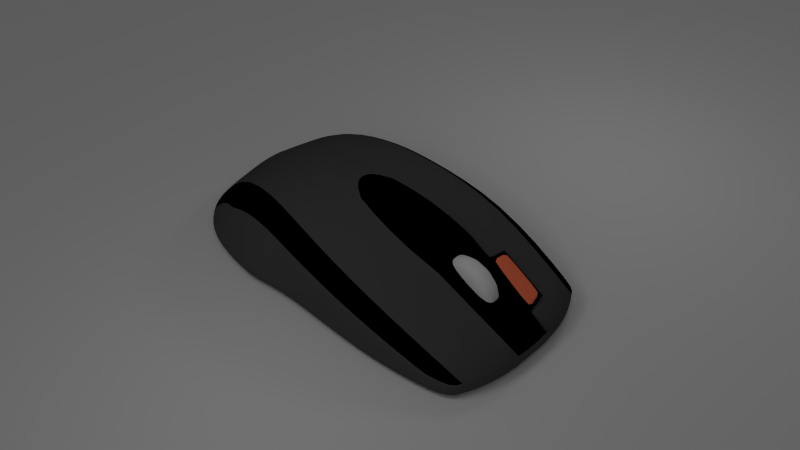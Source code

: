 # Source: mouse_-_AndreySurnachev.blend  (saved by Blender 2.64.6; exported with 4.5.12 LTS)
import bpy
from mathutils import Matrix  # noqa: F401  (used for matrix-valued properties, if any)

bpy.ops.wm.read_factory_settings(use_empty=True)
scene = bpy.context.scene
scene.name = 'Scene'

# ---- collections
col_collection_1 = bpy.data.collections.new('Collection 1'); scene.collection.children.link(col_collection_1)

# ---- materials (node trees are filled in below, after node groups)
mat_x = bpy.data.materials.new('блик')
mat_x.alpha_threshold = 0.0
mat_x.use_transparent_shadow = False
mat_x.diffuse_color = (0.0, 0.0, 0.0, 1.0)
mat_x.roughness = 0.5
mat_x.specular_intensity = 1.0
mat_x.line_color = (0.0, 0.0, 0.0, 1.0)
mat_x_1 = bpy.data.materials.new('колесо')
mat_x_1.alpha_threshold = 0.0
mat_x_1.use_transparent_shadow = False
mat_x_1.roughness = 0.5
mat_x_1.specular_intensity = 0.0
mat_x_1.line_color = (0.0, 0.0, 0.0, 1.0)
mat_x_2 = bpy.data.materials.new('резина')
mat_x_2.alpha_threshold = 0.0
mat_x_2.use_transparent_shadow = False
mat_x_2.diffuse_color = (0.07619, 0.07619, 0.07619, 1.0)
mat_x_2.roughness = 0.5
mat_x_2.specular_intensity = 0.0
mat_x_2.line_color = (0.0, 0.0, 0.0, 1.0)
mat_x_3 = bpy.data.materials.new('кнопка')
mat_x_3.alpha_threshold = 0.0
mat_x_3.use_transparent_shadow = False
mat_x_3.diffuse_color = (1.0, 0.1981, 0.09084, 1.0)
mat_x_3.roughness = 0.5
mat_x_3.specular_intensity = 0.0
mat_x_3.line_color = (0.0, 0.0, 0.0, 1.0)

# ---- material node trees

# ---- world
world_world = bpy.data.worlds.new('World'); scene.world = world_world
world_world.color = (0.05088, 0.05088, 0.05088)
world_world.use_sun_shadow = False
world_world.sun_shadow_jitter_overblur = 0.0
world_world.cycles.sampling_method = 'MANUAL'
world_world.cycles.sample_map_resolution = 256

# ---- cameras
cam_camera = bpy.data.cameras.new('Camera')
cam_camera.clip_end = 100.0
cam_camera.lens = 35.0
cam_camera.sensor_width = 32.0
cam_camera.sensor_height = 18.0
cam_camera.ortho_scale = 7.314
cam_camera.dof.focus_distance = 0.0
cam_camera.dof.aperture_fstop = 128.0

# ---- lights
light_lamp_002 = bpy.data.lights.new('Lamp.002', 'SUN')
light_lamp_002.transmission_factor = 0.0
light_lamp_002.cutoff_distance = 30.0
light_lamp_002.angle = 1.571
light_lamp_002.energy = 0.3
light_lamp_002.shadow_buffer_clip_start = 1.001
light_lamp_002.shadow_soft_size = 1.0
light_lamp_002.shadow_cascade_max_distance = 1000.0
light_lamp_002.cycles.use_multiple_importance_sampling = False
light_lamp_001 = bpy.data.lights.new('Lamp.001', 'POINT')
light_lamp_001.transmission_factor = 0.0
light_lamp_001.cutoff_distance = 30.0
light_lamp_001.energy = 100.0
light_lamp_001.shadow_buffer_clip_start = 1.001
light_lamp_001.shadow_soft_size = 1.0
light_lamp_001.shadow_maximum_resolution = 0.006
light_lamp_001.use_absolute_resolution = True
light_lamp_001.cycles.use_multiple_importance_sampling = False
light_lamp = bpy.data.lights.new('Lamp', 'POINT')
light_lamp.transmission_factor = 0.0
light_lamp.cutoff_distance = 30.0
light_lamp.energy = 100.0
light_lamp.shadow_buffer_clip_start = 1.001
light_lamp.shadow_soft_size = 1.0
light_lamp.shadow_maximum_resolution = 0.006
light_lamp.use_absolute_resolution = True
light_lamp.cycles.use_multiple_importance_sampling = False

# ---- meshes
me_plane_001 = bpy.data.meshes.new('Plane.001')
me_plane_001.from_pydata([(1.0, -1.0, 0.0), (-1.0, -1.0, 0.0), (1.0, 1.0, 0.0), (-1.0, 1.0, 0.0)], [], [(2, 3, 1, 0)])
me_plane_001.use_remesh_preserve_volume = False
me_plane_001.use_remesh_preserve_attributes = False
me_plane_001.use_mirror_vertex_groups = False
me_plane_001.update()
me_plane = bpy.data.meshes.new('Plane')
me_plane.from_pydata([(1.0, -0.7397, -1.289e-08), (1.417, 1.688, 1.467), (1.45, -0.5195, -2.379e-08), (1.741, 1.801, 1.205), (2.094, 0.3286, -6.449e-08), (2.218, 1.994, -7.64e-08), (1.638, 2.732, 1.447), (1.87, 2.493, 1.075), (2.041, 2.755, -1.141e-07), (0.2237, -0.9418, -2.883e-09), (0.2085, 1.476, 1.713), (0.3788, 3.017, 1.655), (0.3722, 6.765, 0.3209), (1.77, 6.329, -1.141e-07), (1.77, 6.329, 0.2343), (1.521, 6.481, 0.3209), (0.3722, 6.765, -2.98e-08), (1.521, 6.481, -5.96e-08), (0.5396, 4.691, 1.315), (1.801, 4.466, 1.15), (2.071, 4.416, 0.9279), (2.071, 4.542, -1.192e-07), (1.129, 0.4073, 1.182), (1.628, 0.6153, 1.011), (2.233, 1.627, -7.558e-08), (0.2144, 0.2528, 1.182), (0.2425, 5.305, 1.293), (0.2425, 5.622, 1.211), (0.2425, 5.855, 0.9849), (0.2425, 5.94, 0.6767), (0.2425, 5.855, 0.3684), (0.2425, 5.622, 0.1427), (0.2425, 5.305, 0.06014), (0.2425, 4.987, 0.1427), (0.2425, 4.754, 0.3684), (0.2425, 4.669, 0.6767), (0.2425, 4.754, 0.9849), (0.2425, 4.987, 1.211), (-0.001723, 5.305, 1.293), (-0.001723, 5.622, 1.211), (-0.001723, 5.855, 0.9849), (-0.001723, 5.94, 0.6767), (-0.001723, 5.855, 0.3684), (-0.001723, 5.622, 0.1427), (-0.001723, 5.305, 0.06014), (-0.001723, 4.987, 0.1427), (-0.001723, 4.754, 0.3684), (-0.001723, 4.669, 0.6767), (-0.001723, 4.754, 0.9849), (-0.001723, 4.987, 1.211), (0.342, 4.557, -2.221e-08), (1.687, 4.545, -9.056e-08), (1.382, 4.548, -4.71e-08), (-0.007213, 4.56, -6.442e-08), (1.248, 2.691, -3.509e-08), (1.602, 2.719, -6.649e-08), (0.3002, 2.615, -1.539e-08), (-0.004659, 2.591, -4.16e-08), (1.122, 0.139, -2.383e-08), (1.521, 0.1721, -4.361e-08), (0.2629, 0.0675, -9.284e-09), (-0.00241, 0.04552, -2.152e-08), (0.2225, -0.7886, 0.1516), (1.017, -0.5926, 0.1516), (1.473, -0.3739, 0.1296), (2.168, 1.444, 0.1832), (1.77, 6.329, 0.04248), (2.01, 2.707, 0.2469), (2.175, 1.959, 0.2598), (2.071, 4.519, 0.1682), (1.521, 6.481, 0.05817), (0.3722, 6.765, 0.05817), (1.978, 0.4081, 0.1919), (0.2861, 1.651, -1.308e-08), (1.567, 1.636, -5.676e-08), (1.196, 1.64, -3.045e-08), (-0.003831, 1.655, -3.422e-08), (0.293, 2.124, -1.421e-08), (1.58, 2.037, -6.036e-08), (1.217, 2.061, -3.231e-08), (-0.004264, 2.144, -3.808e-08), (0.3782, 3.038, 1.679), (0.3716, 6.787, 0.3322), (-0.0005867, 4.756, 1.311), (0.539, 4.713, 1.34), (0.6118, -0.8407, -7.885e-09), (0.8129, 1.582, 1.713), (1.008, 2.874, 1.551), (0.9702, 6.709, 0.3209), (0.9702, 6.709, -4.47e-08), (1.17, 4.579, 1.232), (0.6715, 0.3301, 1.182), (0.8619, 4.552, -3.465e-08), (0.774, 2.653, -2.524e-08), (0.6925, 0.1032, -1.656e-08), (0.6195, -0.6906, 0.1516), (0.9702, 6.709, 0.05817), (0.7411, 1.646, -2.176e-08), (0.7549, 2.093, -2.326e-08), (-1.0, -0.7397, -1.289e-08), (-1.417, 1.688, 1.467), (0.0, -1.0, 0.0), (0.0, 1.44, 1.713), (-1.45, -0.5195, -2.379e-08), (-1.741, 1.801, 1.205), (-2.094, 0.3286, -6.449e-08), (-2.218, 1.994, -7.64e-08), (-1.638, 2.732, 1.447), (-0.000625, 2.752, 1.693), (-1.87, 2.493, 1.075), (-2.041, 2.755, -1.141e-07), (-0.2237, -0.9418, -2.883e-09), (-0.2085, 1.476, 1.713), (-0.3788, 3.017, 1.655), (-0.3722, 6.765, 0.3209), (-1.77, 6.329, -1.141e-07), (-1.77, 6.329, 0.2343), (-1.521, 6.481, 0.3209), (-0.3722, 6.765, -2.98e-08), (0.0, 6.764, -8.941e-08), (-1.521, 6.481, -5.96e-08), (-0.5396, 4.691, 1.315), (-1.801, 4.466, 1.15), (-2.071, 4.416, 0.9279), (-2.071, 4.542, -1.192e-07), (-1.129, 0.4073, 1.182), (0.0, 0.2083, 1.182), (-1.628, 0.6153, 1.011), (-2.233, 1.627, -7.558e-08), (-0.2144, 0.2528, 1.182), (-0.2425, 5.305, 1.293), (-0.2425, 5.622, 1.211), (-0.2425, 5.855, 0.9849), (-0.2425, 5.94, 0.6767), (-0.2425, 5.855, 0.3684), (-0.2425, 5.622, 0.1427), (-0.2425, 5.305, 0.06014), (-0.2425, 4.987, 0.1427), (-0.2425, 4.754, 0.3684), (-0.2425, 4.669, 0.6767), (-0.2425, 4.754, 0.9849), (-0.2425, 4.987, 1.211), (0.001723, 5.305, 1.293), (0.001723, 5.622, 1.211), (0.001723, 5.855, 0.9849), (0.001723, 5.94, 0.6767), (0.001723, 5.855, 0.3684), (0.001723, 5.622, 0.1427), (0.001723, 5.305, 0.06014), (0.001723, 4.987, 0.1427), (0.001723, 4.754, 0.3684), (0.001723, 4.669, 0.6767), (0.001723, 4.754, 0.9849), (0.001723, 4.987, 1.211), (-0.342, 4.557, -2.221e-08), (-1.687, 4.545, -9.056e-08), (-1.382, 4.548, -4.71e-08), (0.007213, 4.56, -6.442e-08), (-1.248, 2.691, -3.509e-08), (-1.602, 2.719, -6.649e-08), (-0.3002, 2.615, -1.539e-08), (0.004659, 2.591, -4.16e-08), (-1.122, 0.139, -2.383e-08), (-1.521, 0.1721, -4.361e-08), (-0.2629, 0.0675, -9.284e-09), (0.00241, 0.04552, -2.152e-08), (0.0, -0.845, 0.1516), (-0.2225, -0.7886, 0.1516), (-1.017, -0.5926, 0.1516), (-1.473, -0.3739, 0.1296), (-2.168, 1.444, 0.1832), (-1.77, 6.329, 0.04248), (-2.01, 2.707, 0.2469), (-2.175, 1.959, 0.2598), (-2.071, 4.519, 0.1682), (-1.521, 6.481, 0.05817), (-0.3722, 6.765, 0.05817), (0.0, 6.764, 0.05817), (-1.978, 0.4081, 0.1919), (-0.2861, 1.651, -1.308e-08), (-1.567, 1.636, -5.676e-08), (-1.196, 1.64, -3.045e-08), (0.003831, 1.655, -3.422e-08), (-0.293, 2.124, -1.421e-08), (-1.58, 2.037, -6.036e-08), (-1.217, 2.061, -3.231e-08), (0.004264, 2.144, -3.808e-08), (-3.83e-05, 2.773, 1.718), (-0.3782, 3.038, 1.679), (-0.3716, 6.787, 0.3322), (0.0005867, 6.785, 0.3322), (0.0005867, 4.756, 1.311), (-0.539, 4.713, 1.34), (-0.6118, -0.8407, -7.885e-09), (-0.8129, 1.582, 1.713), (-1.008, 2.874, 1.551), (-0.9702, 6.709, 0.3209), (-0.9702, 6.709, -4.47e-08), (-1.17, 4.579, 1.232), (-0.6715, 0.3301, 1.182), (-0.8619, 4.552, -3.465e-08), (-0.774, 2.653, -2.524e-08), (-0.6925, 0.1032, -1.656e-08), (-0.6195, -0.6906, 0.1516), (-0.9702, 6.709, 0.05817), (-0.7411, 1.646, -2.176e-08), (-0.7549, 2.093, -2.326e-08), (0.2703, 3.534, 1.542), (0.2703, 4.161, 1.372), (7.242e-07, 3.321, 1.562), (-0.2702, 3.534, 1.542), (-0.0002743, 4.315, 1.358), (-0.2702, 4.161, 1.372), (0.1133, 3.711, 1.493), (0.1133, 3.974, 1.422), (-1.845e-05, 3.621, 1.501), (-0.1133, 3.711, 1.493), (-0.0001338, 4.038, 1.416), (-0.1133, 3.974, 1.422), (0.1133, 3.725, 1.554), (0.1133, 3.988, 1.483), (-1.788e-05, 3.635, 1.562), (-0.1133, 3.725, 1.554), (-0.0001332, 4.052, 1.477), (-0.1133, 3.988, 1.483), (0.08857, 3.753, 1.546), (0.08857, 3.958, 1.491), (-2.091e-05, 3.683, 1.553), (-0.0886, 3.753, 1.546), (-0.0001111, 4.009, 1.486), (-0.0886, 3.958, 1.491), (-0.4124, 6.371, 0.5266), (-0.5121, 5.312, 1.024), (-0.4122, 6.379, 0.5307), (-0.5119, 5.32, 1.032), (-0.8281, 6.293, 0.577), (-0.8753, 5.343, 1.008), (-0.8279, 6.301, 0.5811), (-0.8751, 5.35, 1.017), (-0.4568, 6.31, 0.5561), (-0.5383, 5.385, 1.009), (-0.7967, 6.243, 0.6004), (-0.8353, 5.412, 0.9953), (-0.4564, 6.322, 0.5816), (-0.5379, 5.397, 1.035), (-0.7963, 6.255, 0.6259), (-0.8348, 5.424, 1.021)], [], [(62, 166, 101, 9), (23, 3, 1, 22), (65, 68, 3, 23), (67, 7, 3, 68), (7, 6, 1, 3), (87, 86, 1, 6), (95, 62, 9, 85), (20, 19, 6, 7), (90, 19, 15, 88), (69, 20, 7, 67), (96, 70, 17, 89), (14, 15, 19, 20), (87, 6, 19, 90), (66, 14, 20, 69), (10, 102, 126, 25), (64, 23, 22, 63), (86, 10, 25, 91), (38, 26, 27, 39), (39, 27, 28, 40), (40, 28, 29, 41), (41, 29, 30, 42), (42, 30, 31, 43), (43, 31, 32, 44), (44, 32, 33, 45), (45, 33, 34, 46), (46, 34, 35, 47), (47, 35, 36, 48), (27, 26, 37, 36, 35, 34, 33, 32, 31, 30, 29, 28), (49, 37, 26, 38), (48, 36, 37, 49), (66, 70, 15, 14), (60, 9, 101, 61), (85, 94, 58, 0), (0, 58, 59, 2), (52, 17, 13, 51), (16, 50, 53, 119), (92, 89, 17, 52), (21, 51, 13), (54, 52, 51, 55), (50, 56, 57, 53), (93, 92, 52, 54), (51, 21, 8, 55), (79, 54, 55, 78), (56, 77, 80, 57), (98, 93, 54, 79), (25, 126, 166, 62), (91, 25, 62, 95), (2, 64, 63, 0), (13, 66, 69, 21), (21, 69, 67, 8), (88, 15, 70, 96), (23, 64, 72), (13, 17, 70, 66), (24, 5, 68, 65), (8, 67, 68, 5), (16, 119, 177, 71), (2, 59, 4), (4, 72, 64, 2), (65, 23, 72), (24, 65, 72, 4), (58, 75, 74, 59), (73, 60, 61, 76), (94, 97, 75, 58), (24, 4, 59, 74), (75, 79, 78, 74), (77, 73, 76, 80), (97, 98, 79, 75), (24, 74, 78, 5), (5, 78, 55, 8), (18, 12, 82, 84), (84, 81, 11, 18), (11, 10, 86, 87), (63, 95, 85, 0), (18, 90, 88, 12), (71, 96, 89, 16), (11, 87, 90, 18), (1, 86, 91, 22), (9, 60, 94, 85), (50, 16, 89, 92), (56, 50, 92, 93), (77, 56, 93, 98), (22, 91, 95, 63), (12, 88, 96, 71), (60, 73, 97, 94), (73, 77, 98, 97), (167, 111, 101, 166), (127, 125, 100, 104), (170, 127, 104, 173), (172, 173, 104, 109), (109, 104, 100, 107), (195, 107, 100, 194), (203, 193, 111, 167), (113, 112, 102, 108), (123, 109, 107, 122), (188, 113, 108, 187), (198, 196, 117, 122), (174, 172, 109, 123), (71, 176, 114, 12), (204, 197, 120, 175), (116, 123, 122, 117), (195, 198, 122, 107), (171, 174, 123, 116), (112, 129, 126, 102), (169, 168, 125, 127), (194, 199, 129, 112), (142, 143, 131, 130), (143, 144, 132, 131), (144, 145, 133, 132), (145, 146, 134, 133), (146, 147, 135, 134), (147, 148, 136, 135), (148, 149, 137, 136), (149, 150, 138, 137), (150, 151, 139, 138), (151, 152, 140, 139), (131, 132, 133, 134, 135, 136, 137, 138, 139, 140, 141, 130), (153, 142, 130, 141), (152, 153, 141, 140), (171, 116, 117, 175), (164, 165, 101, 111), (193, 99, 162, 202), (99, 103, 163, 162), (156, 155, 115, 120), (118, 119, 157, 154), (200, 156, 120, 197), (124, 115, 155), (158, 159, 155, 156), (154, 157, 161, 160), (201, 158, 156, 200), (155, 159, 110, 124), (185, 184, 159, 158), (160, 161, 186, 183), (206, 185, 158, 201), (129, 167, 166, 126), (199, 203, 167, 129), (103, 99, 168, 169), (115, 124, 174, 171), (124, 110, 172, 174), (196, 204, 175, 117), (127, 178, 169), (115, 171, 175, 120), (128, 170, 173, 106), (110, 106, 173, 172), (118, 176, 177, 119), (103, 105, 163), (105, 103, 169, 178), (170, 178, 127), (128, 105, 178, 170), (162, 163, 180, 181), (179, 182, 165, 164), (202, 162, 181, 205), (128, 180, 163, 105), (181, 180, 184, 185), (183, 186, 182, 179), (205, 181, 185, 206), (128, 106, 184, 180), (106, 110, 159, 184), (189, 192, 191, 190), (234, 232, 121, 192), (192, 121, 113, 188), (113, 195, 194, 112), (168, 99, 193, 203), (121, 114, 196, 198), (176, 118, 197, 204), (113, 121, 198, 195), (100, 125, 199, 194), (111, 193, 202, 164), (154, 200, 197, 118), (160, 201, 200, 154), (183, 206, 201, 160), (125, 168, 203, 199), (114, 176, 204, 196), (164, 202, 205, 179), (179, 205, 206, 183), (11, 108, 102, 10), (81, 187, 108, 11), (188, 187, 209, 210), (190, 82, 12, 114, 189), (82, 190, 83, 84), (213, 215, 209, 207), (208, 207, 81, 84), (207, 209, 187, 81), (192, 188, 210, 212), (191, 192, 212, 211), (217, 214, 208, 211), (211, 208, 84, 83), (216, 215, 221, 222), (219, 221, 215, 213), (210, 209, 215, 216), (211, 212, 218, 217), (214, 213, 207, 208), (212, 210, 216, 218), (222, 221, 227, 228), (225, 227, 221, 219), (217, 218, 224, 223), (220, 219, 213, 214), (218, 216, 222, 224), (223, 220, 214, 217), (230, 228, 227, 229), (226, 229, 227, 225), (223, 224, 230, 229), (226, 225, 219, 220), (224, 222, 228, 230), (229, 226, 220, 223), (236, 235, 231, 232), (192, 189, 233, 234), (232, 231, 114, 121), (189, 114, 231, 233), (236, 238, 237, 235), (233, 231, 235, 237), (242, 241, 237, 238), (238, 236, 232, 234), (242, 240, 244, 246), (241, 239, 233, 237), (238, 234, 240, 242), (234, 233, 239, 240), (244, 243, 245, 246), (240, 239, 243, 244), (246, 245, 241, 242), (245, 243, 239, 241)])
me_plane.polygons.foreach_set('use_smooth', [True] * 220)
me_plane.polygons.foreach_set('material_index', [2, 0, 2, 2, 0, 2, 2, 0, 2, 2, 2, 0, 2, 2, 2, 0, 2, 1, 1, 1, 1, 1, 1, 1, 1, 1, 1, 1, 1, 1, 2, 2, 2, 0, 0, 2, 2, 0, 0, 2, 2, 0, 0, 2, 2, 2, 2, 0, 2, 2, 2, 2, 2, 2, 2, 2, 0, 2, 2, 2, 0, 2, 2, 0, 0, 2, 2, 0, 0, 0, 0, 2, 2, 2, 2, 2, 2, 2, 2, 2, 2, 2, 2, 2, 2, 2, 0, 2, 2, 0, 2, 2, 2, 0, 0, 2, 2, 2, 2, 0, 2, 2, 2, 0, 2, 1, 1, 1, 1, 1, 1, 1, 1, 1, 1, 1, 1, 1, 2, 2, 2, 0, 0, 2, 2, 0, 0, 2, 2, 0, 0, 2, 2, 2, 2, 0, 2, 2, 2, 2, 2, 2, 2, 2, 0, 2, 2, 2, 0, 2, 2, 0, 0, 2, 2, 0, 0, 0, 0, 0, 2, 2, 2, 2, 2, 2, 2, 2, 2, 2, 2, 2, 2, 2, 2, 0, 0, 0, 0, 0, 0, 0, 0, 0, 0, 0, 0, 0, 0, 0, 0, 0, 0, 0, 0, 0, 0, 0, 0, 0, 0, 0, 0, 0, 2, 0, 2, 0, 0, 0, 0, 0, 3, 0, 0, 0, 3, 3, 3, 3])
_k = {(14, 15): 1.0, (15, 88): 1.0, (12, 18): 1.0, (12, 82): 1.0, (12, 71): 1.0, (82, 84): 1.0, (18, 84): 1.0, (12, 88): 1.0, (116, 117): 1.0, (117, 196): 1.0, (114, 189): 1.0, (114, 176): 1.0, (121, 192): 0.86275, (114, 196): 1.0, (231, 233): 1.0, (232, 234): 0.86275, (121, 232): 0.86275, (192, 234): 0.86275, (189, 233): 1.0, (114, 231): 1.0, (235, 236): 1.0, (235, 237): 1.0, (237, 238): 1.0, (236, 238): 1.0, (231, 235): 1.0, (232, 236): 1.0, (233, 237): 1.0, (234, 238): 1.0, (239, 240): 0.89804, (241, 242): 0.89804, (239, 241): 0.89804, (240, 242): 0.89804, (243, 244): 0.89804, (245, 246): 0.89804, (243, 245): 0.89804, (244, 246): 0.89804, (240, 244): 0.89804, (242, 246): 0.89804, (239, 243): 0.89804, (241, 245): 0.89804}
me_plane.attributes.new('crease_edge', 'FLOAT', 'EDGE').data.foreach_set('value', [_k.get((min(e.vertices), max(e.vertices)), 0.0) for e in me_plane.edges])
_uv = me_plane.uv_layers.new(name='UVMap')
_uv.uv.foreach_set('vector', [0.1486, 0.4711, 0.1422, 0.4948, 0.1101, 0.4946, 0.1189, 0.4695, 0.0, 0.0, 0.0, 0.0, 0.0, 0.0, 0.0, 0.0, 0.8552, 0.1171, 0.8598, 0.1462, 0.7683, 0.1555, 0.771, 0.0843, 0.8727, 0.1883, 0.7891, 0.192, 0.7683, 0.1555, 0.8598, 0.1462, 0.0, 0.0, 0.0, 0.0, 0.0, 0.0, 0.0, 0.0, 0.6325, 0.421, 0.4999, 0.4288, 0.5168, 0.3802, 0.6272, 0.3739, 0.161, 0.4308, 0.1486, 0.4711, 0.1189, 0.4695, 0.1331, 0.4298, 0.0, 0.0, 0.0, 0.0, 0.0, 0.0, 0.0, 0.0, 0.7849, 0.4188, 0.7821, 0.3789, 0.9395, 0.4043, 0.9506, 0.4359, 0.9116, 0.2861, 0.8558, 0.2912, 0.7891, 0.192, 0.8727, 0.1883, 0.969, 0.4332, 0.9581, 0.4006, 0.9623, 0.3998, 0.9732, 0.4326, 0.0, 0.0, 0.0, 0.0, 0.0, 0.0, 0.0, 0.0, 0.6325, 0.421, 0.6272, 0.3739, 0.7821, 0.3789, 0.7849, 0.4188, 0.9539, 0.3845, 0.9403, 0.3872, 0.8558, 0.2912, 0.9116, 0.2861, 0.4864, 0.4779, 0.4826, 0.495, 0.3311, 0.4952, 0.3357, 0.4757, 0.0, 0.0, 0.0, 0.0, 0.0, 0.0, 0.0, 0.0, 0.4999, 0.4288, 0.4864, 0.4779, 0.3357, 0.4757, 0.3454, 0.4339, 0.0, 0.0, 0.0, 0.0, 0.0, 0.0, 0.0, 0.0, 0.0, 0.0, 0.0, 0.0, 0.0, 0.0, 0.0, 0.0, 0.0, 0.0, 0.0, 0.0, 0.0, 0.0, 0.0, 0.0, 0.0, 0.0, 0.0, 0.0, 0.0, 0.0, 0.0, 0.0, 0.0, 0.0, 0.0, 0.0, 0.0, 0.0, 0.0, 0.0, 0.0, 0.0, 0.0, 0.0, 0.0, 0.0, 0.0, 0.0, 0.0, 0.0, 0.0, 0.0, 0.0, 0.0, 0.0, 0.0, 0.0, 0.0, 0.0, 0.0, 0.0, 0.0, 0.0, 0.0, 0.0, 0.0, 0.0, 0.0, 0.0, 0.0, 0.0, 0.0, 0.0, 0.0, 0.0, 0.0, 0.0, 0.0, 0.0, 0.0, 0.0, 0.0, 0.0, 0.0, 0.0, 0.0, 0.0, 0.0, 0.0, 0.0, 0.0, 0.0, 0.0, 0.0, 0.0, 0.0, 0.0, 0.0, 0.0, 0.0, 0.0, 0.0, 0.0, 0.0, 0.0, 0.0, 0.0, 0.0, 0.0, 0.0, 0.0, 0.0, 0.0, 0.0, 0.0, 0.0, 0.0, 0.0, 0.0, 0.0, 0.9539, 0.3845, 0.9581, 0.4006, 0.9395, 0.4043, 0.9403, 0.3872, 0.02177, 0.9266, 0.01949, 0.9908, 0.005286, 0.9945, 0.004916, 0.9281, 0.04414, 0.9843, 0.04907, 0.9243, 0.07637, 0.9219, 0.06879, 0.9778, 0.0, 0.0, 0.0, 0.0, 0.0, 0.0, 0.0, 0.0, 0.0, 0.0, 0.0, 0.0, 0.0, 0.0, 0.0, 0.0, 0.02733, 0.5009, 0.02587, 0.6413, 0.003672, 0.6412, 0.003672, 0.5011, 0.05892, 0.6415, 0.06535, 0.5044, 0.1004, 0.5188, 0.09197, 0.6416, 0.0, 0.0, 0.0, 0.0, 0.0, 0.0, 0.0, 0.0, 0.0, 0.0, 0.0, 0.0, 0.0, 0.0, 0.02587, 0.6413, 0.02362, 0.7647, 0.004245, 0.7663, 0.003672, 0.6412, 0.05372, 0.7622, 0.05892, 0.6415, 0.09197, 0.6416, 0.08383, 0.7597, 0.0, 0.0, 0.0, 0.0, 0.0, 0.0, 0.0, 0.0, 0.0, 0.0, 0.0, 0.0, 0.0, 0.0, 0.0, 0.0, 0.02362, 0.7647, 0.02326, 0.7959, 0.004363, 0.7947, 0.004245, 0.7663, 0.05263, 0.7978, 0.05372, 0.7622, 0.08383, 0.7597, 0.08199, 0.7997, 0.3357, 0.4757, 0.3311, 0.4952, 0.1422, 0.4948, 0.1486, 0.4711, 0.3454, 0.4339, 0.3357, 0.4757, 0.1486, 0.4711, 0.161, 0.4308, 0.0, 0.0, 0.0, 0.0, 0.0, 0.0, 0.0, 0.0, 0.9569, 0.3839, 0.9539, 0.3845, 0.9116, 0.2861, 0.9239, 0.2849, 0.9239, 0.2849, 0.9116, 0.2861, 0.8727, 0.1883, 0.8912, 0.1874, 0.9506, 0.4359, 0.9395, 0.4043, 0.9581, 0.4006, 0.969, 0.4332, 0.771, 0.0843, 0.8019, 0.01301, 0.8307, 0.06077, 0.9569, 0.3839, 0.9623, 0.3998, 0.9581, 0.4006, 0.9539, 0.3845, 0.8724, 0.1244, 0.8791, 0.1444, 0.8598, 0.1462, 0.8552, 0.1171, 0.8912, 0.1874, 0.8727, 0.1883, 0.8598, 0.1462, 0.8791, 0.1444, 0.9792, 0.4666, 0.9866, 0.4926, 0.9812, 0.4935, 0.9744, 0.4672, 0.0, 0.0, 0.0, 0.0, 0.0, 0.0, 0.8457, 0.05396, 0.8307, 0.06077, 0.8019, 0.01301, 0.8063, 0.002552, 0.8552, 0.1171, 0.771, 0.0843, 0.8307, 0.06077, 0.8724, 0.1244, 0.8552, 0.1171, 0.8307, 0.06077, 0.8457, 0.05396, 0.0, 0.0, 0.0, 0.0, 0.0, 0.0, 0.0, 0.0, 0.02292, 0.826, 0.02177, 0.9266, 0.004916, 0.9281, 0.004492, 0.8258, 0.04907, 0.9243, 0.05184, 0.8262, 0.08076, 0.8265, 0.07637, 0.9219, 0.0, 0.0, 0.0, 0.0, 0.0, 0.0, 0.0, 0.0, 0.0, 0.0, 0.0, 0.0, 0.0, 0.0, 0.0, 0.0, 0.02326, 0.7959, 0.02292, 0.826, 0.004492, 0.8258, 0.004363, 0.7947, 0.05184, 0.8262, 0.05263, 0.7978, 0.08199, 0.7997, 0.08076, 0.8265, 0.0, 0.0, 0.0, 0.0, 0.0, 0.0, 0.0, 0.0, 0.0, 0.0, 0.0, 0.0, 0.0, 0.0, 0.0, 0.0, 0.0, 0.0, 0.0, 0.0, 0.0, 0.0, 0.0, 0.0, 0.0, 0.0, 0.0, 0.0, 0.0, 0.0, 0.0, 0.0, 0.6419, 0.4678, 0.4864, 0.4779, 0.4999, 0.4288, 0.6325, 0.421, 0.1738, 0.3915, 0.161, 0.4308, 0.1331, 0.4298, 0.1465, 0.3913, 0.7907, 0.4584, 0.7849, 0.4188, 0.9506, 0.4359, 0.9521, 0.4691, 0.9744, 0.4672, 0.969, 0.4332, 0.9732, 0.4326, 0.9792, 0.4666, 0.6419, 0.4678, 0.6325, 0.421, 0.7849, 0.4188, 0.7907, 0.4584, 0.5168, 0.3802, 0.4999, 0.4288, 0.3454, 0.4339, 0.3572, 0.392, 0.01949, 0.9908, 0.02177, 0.9266, 0.04907, 0.9243, 0.04414, 0.9843, 0.02587, 0.6413, 0.02733, 0.5009, 0.06535, 0.5044, 0.05892, 0.6415, 0.02362, 0.7647, 0.02587, 0.6413, 0.05892, 0.6415, 0.05372, 0.7622, 0.02326, 0.7959, 0.02362, 0.7647, 0.05372, 0.7622, 0.05263, 0.7978, 0.3572, 0.392, 0.3454, 0.4339, 0.161, 0.4308, 0.1738, 0.3915, 0.9521, 0.4691, 0.9506, 0.4359, 0.969, 0.4332, 0.9744, 0.4672, 0.02177, 0.9266, 0.02292, 0.826, 0.05184, 0.8262, 0.04907, 0.9243, 0.02292, 0.826, 0.02326, 0.7959, 0.05263, 0.7978, 0.05184, 0.8262, 0.1484, 0.5185, 0.1185, 0.5198, 0.1101, 0.4946, 0.1422, 0.4948, 0.0, 0.0, 0.0, 0.0, 0.0, 0.0, 0.0, 0.0, 0.8404, 0.8833, 0.7502, 0.914, 0.7525, 0.8396, 0.8473, 0.8531, 0.8637, 0.8098, 0.8473, 0.8531, 0.7525, 0.8396, 0.7768, 0.8023, 0.0, 0.0, 0.0, 0.0, 0.0, 0.0, 0.0, 0.0, 0.6344, 0.5679, 0.6301, 0.6156, 0.5181, 0.6102, 0.5006, 0.5613, 0.1604, 0.559, 0.1324, 0.5598, 0.1185, 0.5198, 0.1484, 0.5185, 0.6427, 0.5208, 0.4866, 0.5121, 0.4826, 0.495, 0.6157, 0.4945, 0.0, 0.0, 0.0, 0.0, 0.0, 0.0, 0.0, 0.0, 0.0, 0.0, 0.0, 0.0, 0.0, 0.0, 0.0, 0.0, 0.7898, 0.567, 0.962, 0.555, 0.9488, 0.5871, 0.7866, 0.6081, 0.9113, 0.7094, 0.8637, 0.8098, 0.7768, 0.8023, 0.8535, 0.7017, 0.9744, 0.4672, 0.9875, 0.5201, 0.9641, 0.5214, 0.9521, 0.4691, 0.9817, 0.558, 0.9862, 0.5588, 0.9724, 0.5928, 0.9681, 0.5917, 0.0, 0.0, 0.0, 0.0, 0.0, 0.0, 0.0, 0.0, 0.6344, 0.5679, 0.7898, 0.567, 0.7866, 0.6081, 0.6301, 0.6156, 0.9626, 0.6084, 0.9113, 0.7094, 0.8535, 0.7017, 0.9485, 0.6051, 0.4866, 0.5121, 0.3357, 0.5146, 0.3311, 0.4952, 0.4826, 0.495, 0.0, 0.0, 0.0, 0.0, 0.0, 0.0, 0.0, 0.0, 0.5006, 0.5613, 0.3454, 0.5566, 0.3357, 0.5146, 0.4866, 0.5121, 0.0, 0.0, 0.0, 0.0, 0.0, 0.0, 0.0, 0.0, 0.0, 0.0, 0.0, 0.0, 0.0, 0.0, 0.0, 0.0, 0.0, 0.0, 0.0, 0.0, 0.0, 0.0, 0.0, 0.0, 0.0, 0.0, 0.0, 0.0, 0.0, 0.0, 0.0, 0.0, 0.0, 0.0, 0.0, 0.0, 0.0, 0.0, 0.0, 0.0, 0.0, 0.0, 0.0, 0.0, 0.0, 0.0, 0.0, 0.0, 0.0, 0.0, 0.0, 0.0, 0.0, 0.0, 0.0, 0.0, 0.0, 0.0, 0.0, 0.0, 0.0, 0.0, 0.0, 0.0, 0.0, 0.0, 0.0, 0.0, 0.0, 0.0, 0.0, 0.0, 0.0, 0.0, 0.0, 0.0, 0.0, 0.0, 0.0, 0.0, 0.0, 0.0, 0.0, 0.0, 0.0, 0.0, 0.0, 0.0, 0.0, 0.0, 0.0, 0.0, 0.0, 0.0, 0.0, 0.0, 0.0, 0.0, 0.0, 0.0, 0.0, 0.0, 0.0, 0.0, 0.0, 0.0, 0.0, 0.0, 0.0, 0.0, 0.0, 0.0, 0.0, 0.0, 0.0, 0.0, 0.0, 0.0, 0.0, 0.0, 0.9626, 0.6084, 0.9485, 0.6051, 0.9488, 0.5871, 0.9681, 0.5917, 0.0645, 0.429, 0.08124, 0.4315, 0.07691, 0.4978, 0.06295, 0.4932, 0.03873, 0.4853, 0.01451, 0.4773, 0.01028, 0.4211, 0.03739, 0.425, 0.0, 0.0, 0.0, 0.0, 0.0, 0.0, 0.0, 0.0, 0.0, 0.0, 0.0, 0.0, 0.0, 0.0, 0.0, 0.0, 0.08432, 0.003708, 0.1079, 0.005296, 0.09958, 0.1451, 0.07741, 0.1439, 0.04441, 0.1421, 0.01141, 0.1404, 0.01028, 0.01719, 0.04616, 0.004917, 0.0, 0.0, 0.0, 0.0, 0.0, 0.0, 0.0, 0.0, 0.0, 0.0, 0.0, 0.0, 0.0, 0.0, 0.07741, 0.1439, 0.09958, 0.1451, 0.09155, 0.27, 0.07231, 0.2673, 0.0424, 0.263, 0.0125, 0.2587, 0.01141, 0.1404, 0.04441, 0.1421, 0.0, 0.0, 0.0, 0.0, 0.0, 0.0, 0.0, 0.0, 0.0, 0.0, 0.0, 0.0, 0.0, 0.0, 0.0, 0.0, 0.07231, 0.2673, 0.09155, 0.27, 0.08974, 0.2984, 0.0708, 0.2984, 0.04138, 0.2986, 0.01195, 0.2987, 0.0125, 0.2587, 0.0424, 0.263, 0.3357, 0.5146, 0.1484, 0.5185, 0.1422, 0.4948, 0.3311, 0.4952, 0.3454, 0.5566, 0.1604, 0.559, 0.1484, 0.5185, 0.3357, 0.5146, 0.0, 0.0, 0.0, 0.0, 0.0, 0.0, 0.0, 0.0, 0.9657, 0.6092, 0.9241, 0.7111, 0.9113, 0.7094, 0.9626, 0.6084, 0.9241, 0.7111, 0.883, 0.8115, 0.8637, 0.8098, 0.9113, 0.7094, 0.962, 0.555, 0.9817, 0.558, 0.9681, 0.5917, 0.9488, 0.5871, 0.7502, 0.914, 0.8107, 0.9411, 0.7772, 0.9897, 0.9657, 0.6092, 0.9626, 0.6084, 0.9681, 0.5917, 0.9724, 0.5928, 0.8588, 0.8765, 0.8404, 0.8833, 0.8473, 0.8531, 0.8672, 0.8559, 0.883, 0.8115, 0.8672, 0.8559, 0.8473, 0.8531, 0.8637, 0.8098, 0.9943, 0.52, 0.9875, 0.5201, 0.9812, 0.4935, 0.9866, 0.4926, 0.0, 0.0, 0.0, 0.0, 0.0, 0.0, 0.8259, 0.9488, 0.7811, 1.001, 0.7772, 0.9897, 0.8107, 0.9411, 0.8404, 0.8833, 0.8107, 0.9411, 0.7502, 0.914, 0.8588, 0.8765, 0.8259, 0.9488, 0.8107, 0.9411, 0.8404, 0.8833, 0.0, 0.0, 0.0, 0.0, 0.0, 0.0, 0.0, 0.0, 0.06935, 0.3285, 0.08776, 0.3294, 0.08124, 0.4315, 0.0645, 0.429, 0.03739, 0.425, 0.01028, 0.4211, 0.01158, 0.3255, 0.04047, 0.327, 0.0, 0.0, 0.0, 0.0, 0.0, 0.0, 0.0, 0.0, 0.0, 0.0, 0.0, 0.0, 0.0, 0.0, 0.0, 0.0, 0.0708, 0.2984, 0.08974, 0.2984, 0.08776, 0.3294, 0.06935, 0.3285, 0.04047, 0.327, 0.01158, 0.3255, 0.01195, 0.2987, 0.04138, 0.2986, 0.0, 0.0, 0.0, 0.0, 0.0, 0.0, 0.0, 0.0, 0.0, 0.0, 0.0, 0.0, 0.0, 0.0, 0.0, 0.0, 0.0, 0.0, 0.0, 0.0, 0.0, 0.0, 0.0, 0.0, 0.0, 0.0, 0.0, 0.0, 0.0, 0.0, 0.0, 0.0, 0.0, 0.0, 0.0, 0.0, 0.0, 0.0, 0.0, 0.0, 0.6427, 0.5208, 0.6344, 0.5679, 0.5006, 0.5613, 0.4866, 0.5121, 0.173, 0.5985, 0.1456, 0.5986, 0.1324, 0.5598, 0.1604, 0.559, 0.7959, 0.5255, 0.9641, 0.5214, 0.962, 0.555, 0.7898, 0.567, 0.9875, 0.5201, 0.9943, 0.52, 0.9862, 0.5588, 0.9817, 0.558, 0.6427, 0.5208, 0.7959, 0.5255, 0.7898, 0.567, 0.6344, 0.5679, 0.5181, 0.6102, 0.3571, 0.5987, 0.3454, 0.5566, 0.5006, 0.5613, 0.06295, 0.4932, 0.03873, 0.4853, 0.03739, 0.425, 0.0645, 0.429, 0.07741, 0.1439, 0.04441, 0.1421, 0.04616, 0.004917, 0.08432, 0.003708, 0.07231, 0.2673, 0.0424, 0.263, 0.04441, 0.1421, 0.07741, 0.1439, 0.0708, 0.2984, 0.04138, 0.2986, 0.0424, 0.263, 0.07231, 0.2673, 0.3571, 0.5987, 0.173, 0.5985, 0.1604, 0.559, 0.3454, 0.5566, 0.9641, 0.5214, 0.9875, 0.5201, 0.9817, 0.558, 0.962, 0.555, 0.0645, 0.429, 0.03739, 0.425, 0.04047, 0.327, 0.06935, 0.3285, 0.06935, 0.3285, 0.04047, 0.327, 0.04138, 0.2986, 0.0708, 0.2984, 0.6419, 0.4678, 0.6157, 0.4945, 0.4826, 0.495, 0.4864, 0.4779, 0.0, 0.0, 0.0, 0.0, 0.0, 0.0, 0.0, 0.0, 0.0, 0.0, 0.0, 0.0, 0.0, 0.0, 0.0, 0.0, 0.0, 0.0, 0.0, 0.0, 0.0, 0.0, 0.0, 0.0, 0.0, 0.0, 0.0, 0.0, 0.0, 0.0, 0.0, 0.0, 0.0, 0.0, 0.0, 0.0, 0.0, 0.0, 0.0, 0.0, 0.0, 0.0, 0.0, 0.0, 0.0, 0.0, 0.0, 0.0, 0.0, 0.0, 0.0, 0.0, 0.0, 0.0, 0.0, 0.0, 0.0, 0.0, 0.0, 0.0, 0.0, 0.0, 0.0, 0.0, 0.0, 0.0, 0.0, 0.0, 0.0, 0.0, 0.0, 0.0, 0.0, 0.0, 0.0, 0.0, 0.0, 0.0, 0.0, 0.0, 0.0, 0.0, 0.0, 0.0, 0.0, 0.0, 0.0, 0.0, 0.0, 0.0, 0.0, 0.0, 0.0, 0.0, 0.0, 0.0, 0.0, 0.0, 0.0, 0.0, 0.0, 0.0, 0.0, 0.0, 0.0, 0.0, 0.0, 0.0, 0.0, 0.0, 0.0, 0.0, 0.0, 0.0, 0.0, 0.0, 0.0, 0.0, 0.0, 0.0, 0.0, 0.0, 0.0, 0.0, 0.0, 0.0, 0.0, 0.0, 0.0, 0.0, 0.0, 0.0, 0.0, 0.0, 0.0, 0.0, 0.0, 0.0, 0.0, 0.0, 0.0, 0.0, 0.0, 0.0, 0.0, 0.0, 0.0, 0.0, 0.0, 0.0, 0.0, 0.0, 0.0, 0.0, 0.0, 0.0, 0.0, 0.0, 0.0, 0.0, 0.0, 0.0, 0.0, 0.0, 0.0, 0.0, 0.0, 0.0, 0.0, 0.0, 0.0, 0.0, 0.0, 0.0, 0.0, 0.0, 0.0, 0.0, 0.0, 0.0, 0.0, 0.0, 0.0, 0.0, 0.0, 0.0, 0.0, 0.0, 0.0, 0.0, 0.0, 0.0, 0.0, 0.0, 0.0, 0.0, 0.0, 0.0, 0.0, 0.0, 0.0, 0.0, 0.0, 0.0, 0.0, 0.0, 0.0, 0.0, 0.0, 0.0, 0.0, 0.0, 0.0, 0.0, 0.0, 0.0, 0.0, 0.0, 0.0, 0.0, 0.0, 0.0, 0.0, 0.0, 0.0, 0.0, 0.0, 0.0, 0.0, 0.0, 0.0, 0.0, 0.0, 0.0, 0.8499, 0.5241, 0.913, 0.5247, 0.9259, 0.5263, 0.8464, 0.5356, 0.0, 0.0, 0.0, 0.0, 0.0, 0.0, 0.0, 0.0, 0.8464, 0.5356, 0.9259, 0.5263, 0.9641, 0.5214, 0.7959, 0.5255, 0.0, 0.0, 0.0, 0.0, 0.0, 0.0, 0.0, 0.0, 0.0, 0.0, 0.0, 0.0, 0.0, 0.0, 0.0, 0.0, 0.0, 0.0, 0.0, 0.0, 0.0, 0.0, 0.0, 0.0, 0.0, 0.0, 0.0, 0.0, 0.0, 0.0, 0.0, 0.0, 0.0, 0.0, 0.0, 0.0, 0.0, 0.0, 0.0, 0.0, 0.0, 0.0, 0.0, 0.0, 0.0, 0.0, 0.0, 0.0, 0.0, 0.0, 0.0, 0.0, 0.0, 0.0, 0.0, 0.0, 0.0, 0.0, 0.0, 0.0, 0.0, 0.0, 0.0, 0.0, 0.0, 0.0, 0.0, 0.0, 0.0, 0.0, 0.0, 0.0, 0.0, 0.0, 0.0, 0.0, 0.0, 0.0, 0.0, 0.0, 0.0, 0.0, 0.0, 0.0, 0.0, 0.0, 0.0, 0.0, 0.0, 0.0, 0.0, 0.0, 0.0, 0.0, 0.0, 0.0, 0.0, 0.0, 0.0, 0.0, 0.0, 0.0, 0.0, 0.0])
me_plane.materials.append(mat_x)
me_plane.materials.append(mat_x_1)
me_plane.materials.append(mat_x_2)
me_plane.materials.append(mat_x_3)
me_plane.use_remesh_preserve_volume = False
me_plane.use_remesh_preserve_attributes = False
me_plane.use_mirror_vertex_groups = False
me_plane.update()

# ---- objects
ob_lamp_002 = bpy.data.objects.new('Lamp.002', light_lamp_002)
ob_lamp_001 = bpy.data.objects.new('Lamp.001', light_lamp_001)
ob_empty = bpy.data.objects.new('Empty', None)
ob_camera = bpy.data.objects.new('Camera', cam_camera)
ob_plane_001 = bpy.data.objects.new('Plane.001', me_plane_001)
ob_plane = bpy.data.objects.new('Plane', me_plane)
ob_lamp = bpy.data.objects.new('Lamp', light_lamp)

# ---- transforms, parenting, visibility, modifiers, constraints
ob_lamp_002.location = (-1.116, 10.42, 5.904)
ob_lamp_002.rotation_euler = (0.6503, 0.05522, 1.866)
ob_lamp_002.lock_rotations_4d = False
ob_lamp_002.empty_display_type = 'ARROWS'
ob_lamp_002.color = (0.0, 0.0, 0.0, 0.0)
ob_lamp_002.lineart.crease_threshold = 0.0
ob_lamp_001.location = (-5.916, 0.8308, 5.904)
ob_lamp_001.rotation_euler = (0.6503, 0.05522, 1.866)
ob_lamp_001.lock_rotations_4d = False
ob_lamp_001.empty_display_type = 'ARROWS'
ob_lamp_001.color = (0.0, 0.0, 0.0, 0.0)
ob_lamp_001.lineart.crease_threshold = 0.0
ob_empty.location = (-0.04152, -0.01083, 0.9855)
ob_empty.empty_image_offset = (0.0, 0.0)
ob_empty.lineart.crease_threshold = 0.0
ob_camera.location = (8.763, 8.806, 11.29)
ob_camera.rotation_euler = (1.028, 6.689e-07, 2.259)
ob_camera.scale = (1.0, 1.0, 1.0)
ob_camera.lock_rotations_4d = False
ob_camera.empty_display_type = 'ARROWS'
ob_camera.color = (0.0, 0.0, 0.0, 0.0)
ob_camera.display_type = 'WIRE'
ob_camera.lineart.crease_threshold = 0.0
_c = ob_camera.constraints.new('TRACK_TO'); _c.name = 'AutoTrack'
_c.target = ob_empty
ob_plane_001.location = (0.01197, 0.4291, -0.07401)
ob_plane_001.scale = (-17.76, -17.76, -17.76)
ob_plane_001.hide_viewport = True
ob_plane_001.lineart.crease_threshold = 0.0
ob_plane.location = (0.0207, -3.539, -0.02451)
ob_plane.lineart.crease_threshold = 0.0
_m = ob_plane.modifiers.new('Subsurf', 'SUBSURF')
_m.uv_smooth = 'PRESERVE_CORNERS'
_m.quality = 2
_m.levels = 2
_m.show_only_control_edges = False
ob_lamp.location = (4.076, 1.005, 5.904)
ob_lamp.rotation_euler = (0.6503, 0.05522, 1.866)
ob_lamp.lock_rotations_4d = False
ob_lamp.empty_display_type = 'ARROWS'
ob_lamp.color = (0.0, 0.0, 0.0, 0.0)
ob_lamp.lineart.crease_threshold = 0.0

# ---- collection membership
col_collection_1.objects.link(ob_lamp_002)
col_collection_1.objects.link(ob_lamp_001)
col_collection_1.objects.link(ob_empty)
col_collection_1.objects.link(ob_camera)
col_collection_1.objects.link(ob_plane_001)
col_collection_1.objects.link(ob_plane)
col_collection_1.objects.link(ob_lamp)

# ---- scene / render settings (as saved in the file)
scene.camera = ob_camera
scene.frame_start = 1; scene.frame_end = 250; scene.frame_set(1)
scene.render.engine = 'BLENDER_EEVEE_NEXT'
scene.render.image_settings.color_mode = 'RGB'
scene.render.image_settings.compression = 90
scene.render.resolution_percentage = 50
scene.render.dither_intensity = 0.0
scene.render.bake_margin = 2
scene.render.bake_bias = 0.0
scene.cycles.use_denoising = False
scene.cycles.samples = 10
scene.cycles.sampling_pattern = 'TABULATED_SOBOL'
scene.cycles.light_sampling_threshold = 0.0
scene.cycles.use_adaptive_sampling = False
scene.cycles.use_light_tree = False
scene.cycles.blur_glossy = 0.0
scene.cycles.volume_bounces = 1
scene.cycles.pixel_filter_type = 'GAUSSIAN'
scene.cycles.sample_clamp_indirect = 0.0
scene.view_settings.view_transform = 'Standard'
bpy.context.view_layer.update()
